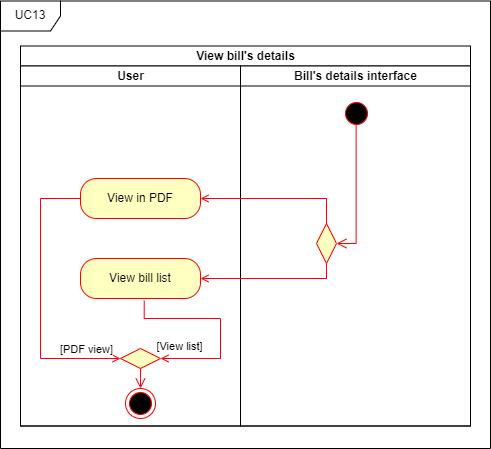

The diagram above was exported from draw.io. Its source (the exported page's mxGraphModel, read from the mxfile embedded in the PNG):
<mxGraphModel dx="2071" dy="2811" grid="1" gridSize="10" guides="1" tooltips="1" connect="1" arrows="1" fold="1" page="1" pageScale="1" pageWidth="850" pageHeight="1100" math="0" shadow="0">
  <root>
    <mxCell id="0" />
    <mxCell id="1" parent="0" />
    <mxCell id="2" value="View bill's details" style="swimlane;childLayout=stackLayout;resizeParent=1;resizeParentMax=0;startSize=20;html=1;" vertex="1" parent="1">
      <mxGeometry x="1526" y="1607.5" width="450" height="380" as="geometry" />
    </mxCell>
    <mxCell id="3" value="User" style="swimlane;startSize=20;html=1;" vertex="1" parent="2">
      <mxGeometry y="20" width="220" height="360" as="geometry" />
    </mxCell>
    <mxCell id="4" value="Bill's details interface" style="swimlane;startSize=20;html=1;" vertex="1" parent="2">
      <mxGeometry x="220" y="20" width="230" height="360" as="geometry" />
    </mxCell>
    <mxCell id="5" value="UC13" style="shape=umlFrame;whiteSpace=wrap;html=1;pointerEvents=0;" vertex="1" parent="1">
      <mxGeometry x="1506" y="1562.5" width="490" height="447.5" as="geometry" />
    </mxCell>
    <mxCell id="6" value="" style="ellipse;html=1;shape=startState;fillColor=#000000;strokeColor=#ff0000;" vertex="1" parent="1">
      <mxGeometry x="1847" y="1660" width="30" height="30" as="geometry" />
    </mxCell>
    <mxCell id="7" value="" style="ellipse;html=1;shape=endState;fillColor=#000000;strokeColor=#ff0000;" vertex="1" parent="1">
      <mxGeometry x="1631" y="1950" width="30" height="30" as="geometry" />
    </mxCell>
    <mxCell id="8" value="" style="rhombus;whiteSpace=wrap;html=1;fontColor=#000000;fillColor=#ffffc0;strokeColor=#ff0000;rotation=90;" vertex="1" parent="1">
      <mxGeometry x="1812" y="1795" width="40" height="20" as="geometry" />
    </mxCell>
    <mxCell id="9" value="" style="edgeStyle=orthogonalEdgeStyle;html=1;verticalAlign=bottom;endArrow=open;endSize=8;strokeColor=#ff0000;rounded=0;entryX=0.5;entryY=0;entryDx=0;entryDy=0;exitX=0.487;exitY=0.896;exitDx=0;exitDy=0;exitPerimeter=0;" edge="1" source="6" target="8" parent="1">
      <mxGeometry relative="1" as="geometry">
        <mxPoint x="1662" y="1730" as="targetPoint" />
        <mxPoint x="1662" y="1700" as="sourcePoint" />
        <Array as="points">
          <mxPoint x="1862" y="1805" />
        </Array>
      </mxGeometry>
    </mxCell>
    <mxCell id="10" value="" style="rhombus;whiteSpace=wrap;html=1;fontColor=#000000;fillColor=#ffffc0;strokeColor=#ff0000;direction=west;" vertex="1" parent="1">
      <mxGeometry x="1626" y="1910" width="40" height="20" as="geometry" />
    </mxCell>
    <mxCell id="11" value="View in PDF" style="rounded=1;whiteSpace=wrap;html=1;arcSize=40;fontColor=#000000;fillColor=#ffffc0;strokeColor=#ff0000;" vertex="1" parent="1">
      <mxGeometry x="1586" y="1740" width="120" height="40" as="geometry" />
    </mxCell>
    <mxCell id="12" value="View bill list" style="rounded=1;whiteSpace=wrap;html=1;arcSize=40;fontColor=#000000;fillColor=#ffffc0;strokeColor=#ff0000;" vertex="1" parent="1">
      <mxGeometry x="1586" y="1820" width="120" height="40" as="geometry" />
    </mxCell>
    <mxCell id="13" style="edgeStyle=orthogonalEdgeStyle;rounded=0;orthogonalLoop=1;jettySize=auto;html=1;endArrow=open;endFill=0;strokeColor=#FF0000;exitX=0.531;exitY=1.054;exitDx=0;exitDy=0;exitPerimeter=0;entryX=0;entryY=0.5;entryDx=0;entryDy=0;" edge="1" source="12" target="10" parent="1">
      <mxGeometry relative="1" as="geometry">
        <mxPoint x="1655" y="1892.5" as="sourcePoint" />
        <mxPoint x="1656" y="1980.5" as="targetPoint" />
        <Array as="points">
          <mxPoint x="1650" y="1880" />
          <mxPoint x="1726" y="1880" />
          <mxPoint x="1726" y="1920" />
          <mxPoint x="1666" y="1920" />
        </Array>
      </mxGeometry>
    </mxCell>
    <mxCell id="14" value="[View list]" style="edgeLabel;html=1;align=center;verticalAlign=middle;resizable=0;points=[];" connectable="0" vertex="1" parent="13">
      <mxGeometry x="0.6178" relative="1" as="geometry">
        <mxPoint x="-19" y="-13" as="offset" />
      </mxGeometry>
    </mxCell>
    <mxCell id="15" style="edgeStyle=orthogonalEdgeStyle;rounded=0;orthogonalLoop=1;jettySize=auto;html=1;entryX=1;entryY=0.5;entryDx=0;entryDy=0;endArrow=open;endFill=0;strokeColor=#FF0000;exitX=1;exitY=0.5;exitDx=0;exitDy=0;" edge="1" source="8" target="12" parent="1">
      <mxGeometry relative="1" as="geometry">
        <mxPoint x="1866" y="1872.5" as="sourcePoint" />
        <mxPoint x="1716" y="1892.5" as="targetPoint" />
        <Array as="points">
          <mxPoint x="1832" y="1840" />
        </Array>
      </mxGeometry>
    </mxCell>
    <mxCell id="16" style="edgeStyle=orthogonalEdgeStyle;rounded=0;orthogonalLoop=1;jettySize=auto;html=1;entryX=1;entryY=0.5;entryDx=0;entryDy=0;endArrow=open;endFill=0;strokeColor=#FF0000;exitX=0;exitY=0.5;exitDx=0;exitDy=0;" edge="1" source="8" target="11" parent="1">
      <mxGeometry relative="1" as="geometry">
        <mxPoint x="1856" y="1812.5" as="sourcePoint" />
        <mxPoint x="1716" y="1812.5" as="targetPoint" />
      </mxGeometry>
    </mxCell>
    <mxCell id="17" style="edgeStyle=orthogonalEdgeStyle;rounded=0;orthogonalLoop=1;jettySize=auto;html=1;endArrow=open;endFill=0;strokeColor=#FF0000;exitX=0;exitY=0.5;exitDx=0;exitDy=0;entryX=1;entryY=0.5;entryDx=0;entryDy=0;" edge="1" source="11" target="10" parent="1">
      <mxGeometry relative="1" as="geometry">
        <mxPoint x="1596" y="1812.5" as="sourcePoint" />
        <mxPoint x="1626" y="1980" as="targetPoint" />
        <Array as="points">
          <mxPoint x="1546" y="1760" />
          <mxPoint x="1546" y="1920" />
          <mxPoint x="1626" y="1920" />
        </Array>
      </mxGeometry>
    </mxCell>
    <mxCell id="18" value="[PDF view]" style="edgeLabel;html=1;align=center;verticalAlign=middle;resizable=0;points=[];" connectable="0" vertex="1" parent="17">
      <mxGeometry x="0.741" relative="1" as="geometry">
        <mxPoint x="1" y="-10" as="offset" />
      </mxGeometry>
    </mxCell>
    <mxCell id="19" value="" style="edgeStyle=orthogonalEdgeStyle;html=1;verticalAlign=bottom;endArrow=open;endSize=8;strokeColor=#ff0000;rounded=0;entryX=0.5;entryY=0;entryDx=0;entryDy=0;exitX=0.5;exitY=0;exitDx=0;exitDy=0;" edge="1" source="10" target="7" parent="1">
      <mxGeometry relative="1" as="geometry">
        <mxPoint x="1691" y="2061.5" as="targetPoint" />
        <mxPoint x="1711" y="1942.5" as="sourcePoint" />
        <Array as="points">
          <mxPoint x="1646" y="1940" />
          <mxPoint x="1646" y="1940" />
        </Array>
      </mxGeometry>
    </mxCell>
  </root>
</mxGraphModel>